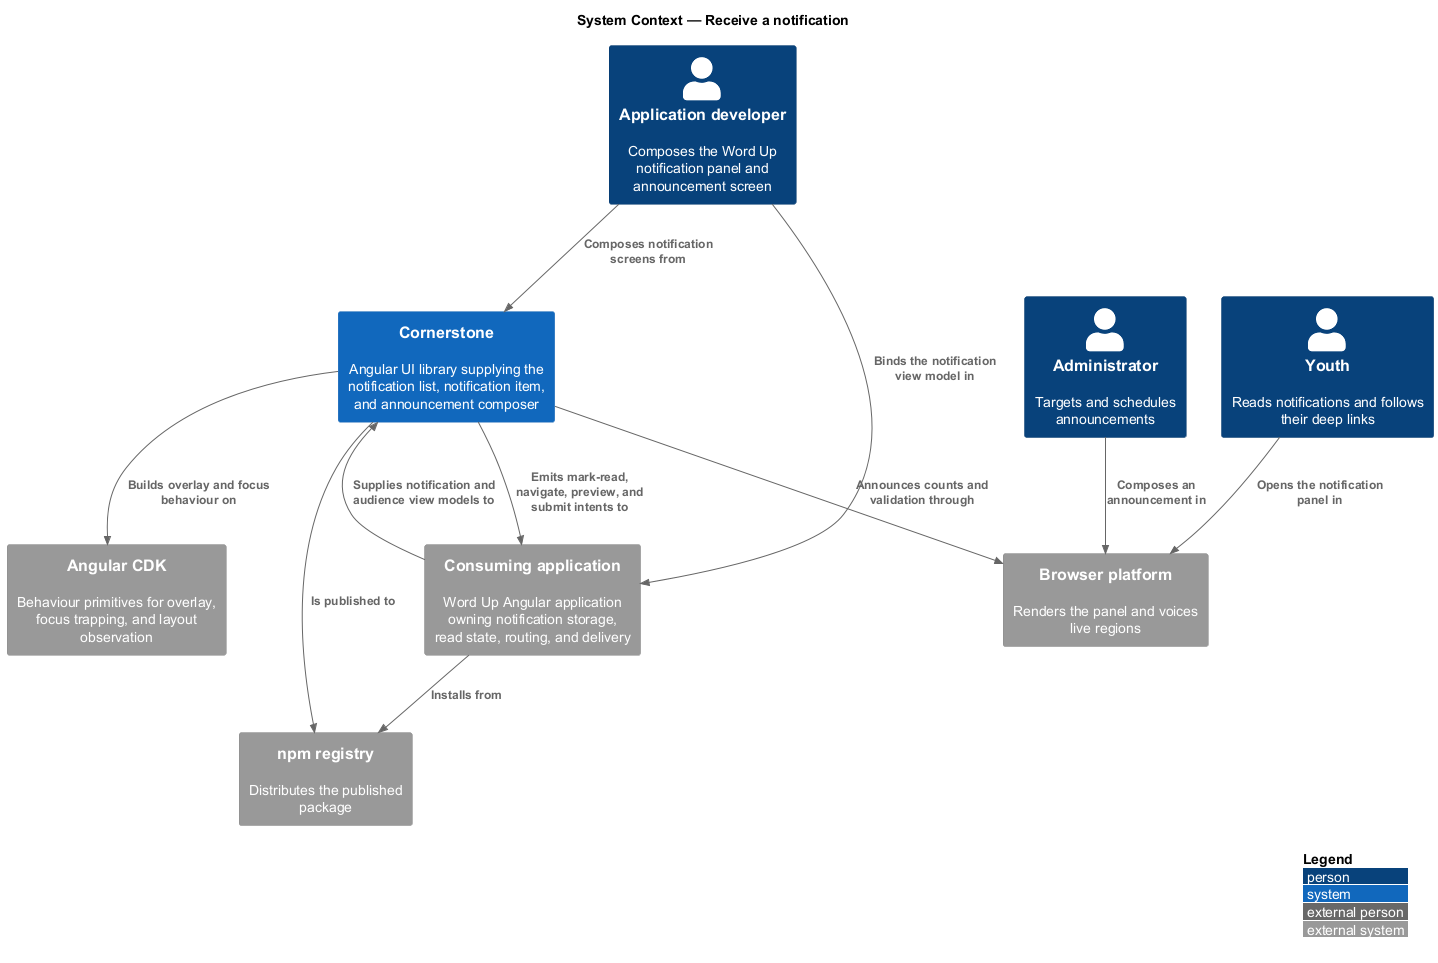

The diagram above was rendered by PlantUML. Its source (embedded in the PNG):
@startuml
!include <C4/C4_Context>
LAYOUT_WITH_LEGEND()
title System Context — Receive a notification

Person(dev, "Application developer", "Composes the Word Up notification panel and announcement screen")
Person(youth, "Youth", "Reads notifications and follows their deep links")
Person(admin, "Administrator", "Targets and schedules announcements")

System(cornerstone, "Cornerstone", "Angular UI library supplying the notification list, notification item, and announcement composer")
System_Ext(app, "Consuming application", "Word Up Angular application owning notification storage, read state, routing, and delivery")
System_Ext(cdk, "Angular CDK", "Behaviour primitives for overlay, focus trapping, and layout observation")
System_Ext(browser, "Browser platform", "Renders the panel and voices live regions")
System_Ext(npm, "npm registry", "Distributes the published package")

Rel(dev, cornerstone, "Composes notification screens from")
Rel(dev, app, "Binds the notification view model in")
Rel(app, cornerstone, "Supplies notification and audience view models to")
Rel(cornerstone, app, "Emits mark-read, navigate, preview, and submit intents to")
Rel(cornerstone, cdk, "Builds overlay and focus behaviour on")
Rel(cornerstone, browser, "Announces counts and validation through")
Rel(cornerstone, npm, "Is published to")
Rel(app, npm, "Installs from")
Rel(youth, browser, "Opens the notification panel in")
Rel(admin, browser, "Composes an announcement in")
@enduml